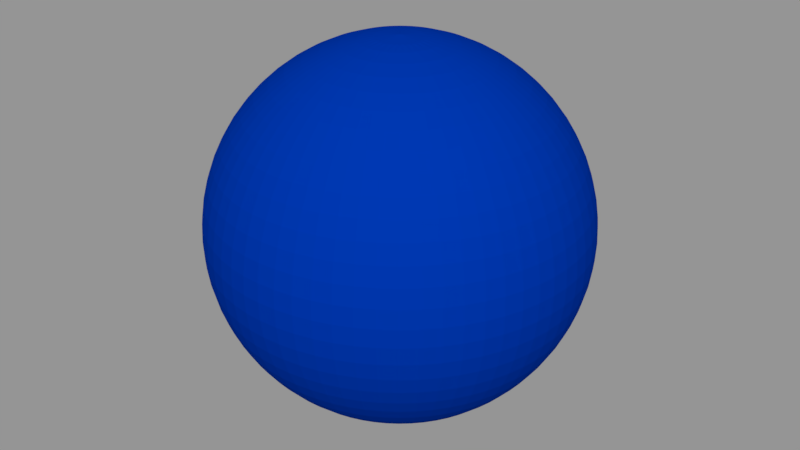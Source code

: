 # Source: B.blend  (saved by Blender 2.79.0; exported with 4.5.12 LTS)
import bpy
from mathutils import Matrix  # noqa: F401  (used for matrix-valued properties, if any)

bpy.ops.wm.read_factory_settings(use_empty=True)
scene = bpy.context.scene
scene.name = 'Scene'

# ---- collections
col_collection_1 = bpy.data.collections.new('Collection 1'); scene.collection.children.link(col_collection_1)

# ---- materials (node trees are filled in below, after node groups)
mat_material_blue = bpy.data.materials.new('Material.blue')
mat_material_blue.alpha_threshold = 0.0
mat_material_blue.use_transparent_shadow = False
mat_material_blue.diffuse_color = (0.0, 0.0319, 0.3613, 1.0)
mat_material_blue.roughness = 0.5
mat_material_003 = bpy.data.materials.new('Material.003')
mat_material_003.alpha_threshold = 0.0
mat_material_003.use_transparent_shadow = False
mat_material_003.diffuse_color = (1.0, 1.0, 1.0, 1.0)
mat_material_003.roughness = 0.5

# ---- material node trees

# ---- meshes
me_sphere = bpy.data.meshes.new('Sphere')
me_sphere.from_pydata([(-5.995e-08, 0.1089, 0.5477), (-5.995e-08, 0.2137, 0.5159), (-5.995e-08, 0.3102, 0.4643), (-5.995e-08, 0.3949, 0.3949), (-5.995e-08, 0.4643, 0.3102), (-5.995e-08, 0.5159, 0.2137), (-5.995e-08, 0.5477, 0.1089), (-5.995e-08, 0.5584, 4.165e-08), (-5.995e-08, 0.5477, -0.1089), (-5.995e-08, 0.3102, -0.4643), (0.02125, 0.1069, 0.5477), (0.04169, 0.2096, 0.5159), (0.06053, 0.3043, 0.4643), (0.07704, 0.3873, 0.3949), (0.09058, 0.4554, 0.3102), (0.1007, 0.506, 0.2137), (0.1069, 0.5372, 0.1089), (0.1089, 0.5477, 4.165e-08), (0.1069, 0.5372, -0.1089), (0.1007, 0.506, -0.2137), (0.09058, 0.4554, -0.3102), (0.07704, 0.3873, -0.3949), (0.06053, 0.3043, -0.4643), (0.04169, 0.2096, -0.5159), (0.02125, 0.1069, -0.5477), (0.04169, 0.1007, 0.5477), (0.08178, 0.1974, 0.5159), (0.1187, 0.2866, 0.4643), (0.1511, 0.3648, 0.3949), (0.1777, 0.429, 0.3102), (0.1974, 0.4766, 0.2137), (0.2096, 0.506, 0.1089), (0.2137, 0.5159, 4.165e-08), (0.2096, 0.506, -0.1089), (0.1974, 0.4766, -0.2137), (0.1777, 0.429, -0.3102), (0.1511, 0.3648, -0.3949), (0.1187, 0.2866, -0.4643), (0.08178, 0.1974, -0.5159), (0.04169, 0.1007, -0.5477), (0.06053, 0.09058, 0.5477), (0.1187, 0.1777, 0.5159), (0.1724, 0.258, 0.4643), (0.2194, 0.3283, 0.3949), (0.258, 0.3861, 0.3102), (0.2866, 0.429, 0.2137), (0.3043, 0.4554, 0.1089), (0.3102, 0.4643, 4.165e-08), (0.3043, 0.4554, -0.1089), (0.2866, 0.429, -0.2137), (0.258, 0.3861, -0.3102), (0.2194, 0.3283, -0.3949), (0.1724, 0.258, -0.4643), (0.1187, 0.1777, -0.5159), (0.06053, 0.09058, -0.5477), (0.07704, 0.07704, 0.5477), (0.1511, 0.1511, 0.5159), (0.2194, 0.2194, 0.4643), (0.2792, 0.2792, 0.3949), (0.3283, 0.3283, 0.3102), (0.3648, 0.3648, 0.2137), (0.3873, 0.3873, 0.1089), (0.3949, 0.3949, 4.165e-08), (0.3873, 0.3873, -0.1089), (0.3648, 0.3648, -0.2137), (0.3283, 0.3283, -0.3102), (0.2792, 0.2792, -0.3949), (0.2194, 0.2194, -0.4643), (0.1511, 0.1511, -0.5159), (0.07703, 0.07703, -0.5477), (0.09058, 0.06053, 0.5477), (0.1777, 0.1187, 0.5159), (0.258, 0.1724, 0.4643), (0.3283, 0.2194, 0.3949), (0.3861, 0.258, 0.3102), (0.429, 0.2866, 0.2137), (0.4554, 0.3043, 0.1089), (0.4643, 0.3102, 4.165e-08), (0.4554, 0.3043, -0.1089), (0.429, 0.2866, -0.2137), (0.3861, 0.258, -0.3102), (0.3283, 0.2194, -0.3949), (0.258, 0.1724, -0.4643), (0.1777, 0.1187, -0.5159), (0.09058, 0.06053, -0.5477), (0.1007, 0.04169, 0.5477), (0.1974, 0.08178, 0.5159), (0.2866, 0.1187, 0.4643), (0.3648, 0.1511, 0.3949), (0.429, 0.1777, 0.3102), (0.4766, 0.1974, 0.2137), (0.506, 0.2096, 0.1089), (0.5159, 0.2137, 4.165e-08), (0.506, 0.2096, -0.1089), (0.4766, 0.1974, -0.2137), (0.429, 0.1777, -0.3102), (0.3648, 0.1511, -0.3949), (0.2866, 0.1187, -0.4643), (0.1974, 0.08178, -0.5159), (0.1007, 0.04169, -0.5477), (0.1069, 0.02125, 0.5477), (0.2096, 0.04169, 0.5159), (0.3043, 0.06053, 0.4643), (0.3873, 0.07703, 0.3949), (0.4554, 0.09058, 0.3102), (0.506, 0.1007, 0.2137), (0.5372, 0.1069, 0.1089), (0.5477, 0.1089, 4.165e-08), (0.5372, 0.1069, -0.1089), (0.506, 0.1007, -0.2137), (0.4554, 0.09058, -0.3102), (0.3873, 0.07703, -0.3949), (0.3043, 0.06053, -0.4643), (0.2096, 0.04169, -0.5159), (0.1069, 0.02125, -0.5477), (0.1089, -9.482e-08, 0.5477), (0.2137, -9.066e-08, 0.5159), (0.3102, -8.65e-08, 0.4643), (0.3949, -9.066e-08, 0.3949), (0.4643, -9.898e-08, 0.3102), (0.5159, -6.569e-08, 0.2137), (0.5477, -1.323e-07, 0.1089), (0.5584, -1.239e-07, 4.165e-08), (0.5477, -1.323e-07, -0.1089), (0.5159, -4.073e-08, -0.2137), (0.4643, -9.898e-08, -0.3102), (0.3949, -9.066e-08, -0.3949), (0.3102, -1.031e-07, -0.4643), (0.2137, -8.234e-08, -0.5159), (0.1089, -8.442e-08, -0.5477), (0.1069, -0.02125, 0.5477), (0.2096, -0.04169, 0.5159), (0.3043, -0.06053, 0.4643), (0.3873, -0.07704, 0.3949), (0.4554, -0.09058, 0.3102), (0.506, -0.1007, 0.2137), (0.5372, -0.1069, 0.1089), (0.5477, -0.1089, 4.165e-08), (0.5372, -0.1069, -0.1089), (0.506, -0.1007, -0.2137), (0.4554, -0.09058, -0.3102), (0.3873, -0.07704, -0.3949), (0.3043, -0.06053, -0.4643), (0.2096, -0.04169, -0.5159), (0.1069, -0.02125, -0.5477), (0.1007, -0.04169, 0.5477), (0.1974, -0.08178, 0.5159), (0.2866, -0.1187, 0.4643), (0.3648, -0.1511, 0.3949), (0.429, -0.1777, 0.3102), (0.4766, -0.1974, 0.2137), (0.506, -0.2096, 0.1089), (0.5159, -0.2137, 4.165e-08), (0.506, -0.2096, -0.1089), (0.4766, -0.1974, -0.2137), (0.429, -0.1777, -0.3102), (0.3648, -0.1511, -0.3949), (0.2866, -0.1187, -0.4643), (0.1974, -0.08178, -0.5159), (0.1007, -0.04169, -0.5477), (0.09058, -0.06053, 0.5477), (0.1777, -0.1187, 0.5159), (0.258, -0.1724, 0.4643), (0.3283, -0.2194, 0.3949), (0.3861, -0.258, 0.3102), (0.429, -0.2866, 0.2137), (0.4554, -0.3043, 0.1089), (0.4643, -0.3102, 4.165e-08), (0.4554, -0.3043, -0.1089), (0.429, -0.2866, -0.2137), (0.3861, -0.258, -0.3102), (0.3283, -0.2194, -0.3949), (0.258, -0.1724, -0.4643), (0.1777, -0.1187, -0.5159), (0.09058, -0.06053, -0.5477), (0.07704, -0.07704, 0.5477), (0.1511, -0.1511, 0.5159), (0.2194, -0.2194, 0.4643), (0.2792, -0.2792, 0.3949), (0.3283, -0.3283, 0.3102), (0.3648, -0.3648, 0.2137), (0.3873, -0.3873, 0.1089), (0.3949, -0.3949, 4.165e-08), (0.3873, -0.3873, -0.1089), (0.3648, -0.3648, -0.2137), (0.3283, -0.3283, -0.3102), (0.2792, -0.2792, -0.3949), (0.2194, -0.2194, -0.4643), (0.1511, -0.1511, -0.5159), (0.07703, -0.07704, -0.5477), (0.06053, -0.09058, 0.5477), (0.1187, -0.1777, 0.5159), (0.1724, -0.258, 0.4643), (0.2194, -0.3283, 0.3949), (0.258, -0.3861, 0.3102), (0.2866, -0.429, 0.2137), (0.3043, -0.4554, 0.1089), (0.3102, -0.4643, 4.165e-08), (0.3043, -0.4554, -0.1089), (0.2866, -0.429, -0.2137), (0.258, -0.3861, -0.3102), (0.2194, -0.3283, -0.3949), (0.1724, -0.258, -0.4643), (0.1187, -0.1777, -0.5159), (0.06053, -0.09058, -0.5477), (-5.995e-08, -9.437e-08, -0.5584), (0.04169, -0.1007, 0.5477), (0.08178, -0.1974, 0.5159), (0.1187, -0.2866, 0.4643), (0.1511, -0.3648, 0.3949), (0.1777, -0.429, 0.3102), (0.1974, -0.4766, 0.2137), (0.2096, -0.506, 0.1089), (0.2137, -0.5159, 4.165e-08), (0.2096, -0.506, -0.1089), (0.1974, -0.4766, -0.2137), (0.1777, -0.429, -0.3102), (0.1511, -0.3648, -0.3949), (0.1187, -0.2866, -0.4643), (0.08178, -0.1974, -0.5159), (0.04169, -0.1007, -0.5477), (0.02125, -0.1069, 0.5477), (0.04169, -0.2096, 0.5159), (0.06053, -0.3043, 0.4643), (0.07703, -0.3873, 0.3949), (0.09058, -0.4554, 0.3102), (0.1007, -0.506, 0.2137), (0.1069, -0.5372, 0.1089), (0.1089, -0.5477, 4.165e-08), (0.1069, -0.5372, -0.1089), (0.1007, -0.506, -0.2137), (0.09058, -0.4554, -0.3102), (0.07703, -0.3873, -0.3949), (0.06053, -0.3043, -0.4643), (0.04169, -0.2096, -0.5159), (0.02125, -0.1069, -0.5477), (-6.397e-08, -0.1089, 0.5477), (-3.693e-08, -0.2137, 0.5159), (-4.525e-08, -0.3102, 0.4643), (-7.438e-08, -0.3949, 0.3949), (-1.077e-07, -0.4643, 0.3102), (-2.445e-08, -0.5159, 0.2137), (-1.077e-07, -0.5477, 0.1089), (-1.16e-07, -0.5584, 4.165e-08), (-1.077e-07, -0.5477, -0.1089), (-2.445e-08, -0.5159, -0.2137), (-1.077e-07, -0.4643, -0.3102), (-7.438e-08, -0.3949, -0.3949), (-6.605e-08, -0.3102, -0.4643), (-5.773e-08, -0.2137, -0.5159), (-5.773e-08, -0.1089, -0.5477), (-0.02125, -0.1069, 0.5477), (-0.04169, -0.2096, 0.5159), (-0.06053, -0.3043, 0.4643), (-0.07704, -0.3873, 0.3949), (-0.09058, -0.4554, 0.3102), (-0.1007, -0.506, 0.2137), (-0.1069, -0.5372, 0.1089), (-0.1089, -0.5477, 4.165e-08), (-0.1069, -0.5372, -0.1089), (-0.1007, -0.506, -0.2137), (-0.09058, -0.4554, -0.3102), (-0.07704, -0.3873, -0.3949), (-0.06053, -0.3043, -0.4643), (-0.04169, -0.2096, -0.5159), (-0.02125, -0.1069, -0.5477), (-0.04169, -0.1007, 0.5477), (-0.08178, -0.1974, 0.5159), (-0.1187, -0.2866, 0.4643), (-0.1511, -0.3648, 0.3949), (-0.1777, -0.429, 0.3102), (-0.1974, -0.4766, 0.2137), (-0.2096, -0.506, 0.1089), (-0.2137, -0.5159, 4.165e-08), (-0.2096, -0.506, -0.1089), (-0.1974, -0.4766, -0.2137), (-0.1777, -0.429, -0.3102), (-0.1511, -0.3648, -0.3949), (-0.1187, -0.2866, -0.4643), (-0.08178, -0.1974, -0.5159), (-0.04169, -0.1007, -0.5477), (-0.06053, -0.09058, 0.5477), (-0.1187, -0.1777, 0.5159), (-0.1724, -0.258, 0.4643), (-0.2194, -0.3283, 0.3949), (-0.258, -0.3861, 0.3102), (-0.2866, -0.429, 0.2137), (-0.3043, -0.4554, 0.1089), (-0.3102, -0.4643, 4.165e-08), (-0.3043, -0.4554, -0.1089), (-0.2866, -0.429, -0.2137), (-0.258, -0.3861, -0.3102), (-0.2194, -0.3283, -0.3949), (-0.1724, -0.258, -0.4643), (-0.1187, -0.1777, -0.5159), (-0.06053, -0.09058, -0.5477), (-1.886e-07, -2.23e-07, 0.5584), (-0.07704, -0.07704, 0.5477), (-0.1511, -0.1511, 0.5159), (-0.2194, -0.2194, 0.4643), (-0.2792, -0.2792, 0.3949), (-0.3283, -0.3283, 0.3102), (-0.3648, -0.3648, 0.2137), (-0.3873, -0.3873, 0.1089), (-0.3949, -0.3949, 4.165e-08), (-0.3873, -0.3873, -0.1089), (-0.3648, -0.3648, -0.2137), (-0.3283, -0.3283, -0.3102), (-0.2792, -0.2792, -0.3949), (-0.2194, -0.2194, -0.4643), (-0.1511, -0.1511, -0.5159), (-0.07704, -0.07704, -0.5477), (-0.09058, -0.06053, 0.5477), (-0.1777, -0.1187, 0.5159), (-0.258, -0.1724, 0.4643), (-0.3283, -0.2194, 0.3949), (-0.3861, -0.258, 0.3102), (-0.429, -0.2866, 0.2137), (-0.4554, -0.3043, 0.1089), (-0.4643, -0.3102, 4.165e-08), (-0.4554, -0.3043, -0.1089), (-0.429, -0.2866, -0.2137), (-0.3861, -0.258, -0.3102), (-0.3283, -0.2194, -0.3949), (-0.258, -0.1724, -0.4643), (-0.1777, -0.1187, -0.5159), (-0.09058, -0.06053, -0.5477), (-0.1007, -0.04169, 0.5477), (-0.1974, -0.08178, 0.5159), (-0.2866, -0.1187, 0.4643), (-0.3648, -0.1511, 0.3949), (-0.429, -0.1777, 0.3102), (-0.4766, -0.1974, 0.2137), (-0.506, -0.2096, 0.1089), (-0.5159, -0.2137, 4.165e-08), (-0.506, -0.2096, -0.1089), (-0.4766, -0.1974, -0.2137), (-0.429, -0.1777, -0.3102), (-0.3648, -0.1511, -0.3949), (-0.2866, -0.1187, -0.4643), (-0.1974, -0.08178, -0.5159), (-0.1007, -0.04169, -0.5477), (-0.1069, -0.02125, 0.5477), (-0.2096, -0.04169, 0.5159), (-0.3043, -0.06053, 0.4643), (-0.3873, -0.07704, 0.3949), (-0.4554, -0.09058, 0.3102), (-0.506, -0.1007, 0.2137), (-0.5372, -0.1069, 0.1089), (-0.5477, -0.1089, 4.165e-08), (-0.5372, -0.1069, -0.1089), (-0.506, -0.1007, -0.2137), (-0.4554, -0.09058, -0.3102), (-0.3873, -0.07704, -0.3949), (-0.3043, -0.06053, -0.4643), (-0.2096, -0.04169, -0.5159), (-0.1069, -0.02125, -0.5477), (-0.1089, -8.65e-08, 0.5477), (-0.2137, -6.985e-08, 0.5159), (-0.3102, -6.985e-08, 0.4643), (-0.3949, -1.577e-08, 0.3949), (-0.4643, 9.198e-09, 0.3102), (-0.5159, -9.066e-08, 0.2137), (-0.5477, 3.416e-08, 0.1089), (-0.5584, 9.198e-09, 4.165e-08), (-0.5477, 3.416e-08, -0.1089), (-0.5159, -9.066e-08, -0.2137), (-0.4643, 9.198e-09, -0.3102), (-0.3949, -1.577e-08, -0.3949), (-0.3102, -5.737e-08, -0.4643), (-0.2137, -5.321e-08, -0.5159), (-0.1089, -8.858e-08, -0.5477), (-0.1069, 0.02125, 0.5477), (-0.2096, 0.04169, 0.5159), (-0.3043, 0.06053, 0.4643), (-0.3873, 0.07704, 0.3949), (-0.4554, 0.09058, 0.3102), (-0.506, 0.1007, 0.2137), (-0.5372, 0.1069, 0.1089), (-0.5477, 0.1089, 4.165e-08), (-0.5372, 0.1069, -0.1089), (-0.506, 0.1007, -0.2137), (-0.4554, 0.09058, -0.3102), (-0.3873, 0.07704, -0.3949), (-0.3043, 0.06053, -0.4643), (-0.2096, 0.04169, -0.5159), (-0.1069, 0.02125, -0.5477), (-0.1007, 0.04169, 0.5477), (-0.1974, 0.08178, 0.5159), (-0.2866, 0.1187, 0.4643), (-0.3648, 0.1511, 0.3949), (-0.429, 0.1777, 0.3102), (-0.4766, 0.1974, 0.2137), (-0.506, 0.2096, 0.1089), (-0.5159, 0.2137, 4.165e-08), (-0.506, 0.2096, -0.1089), (-0.4766, 0.1974, -0.2137), (-0.429, 0.1777, -0.3102), (-0.3648, 0.1511, -0.3949), (-0.2866, 0.1187, -0.4643), (-0.1974, 0.08178, -0.5159), (-0.1007, 0.04169, -0.5477), (-0.09058, 0.06053, 0.5477), (-0.1777, 0.1187, 0.5159), (-0.258, 0.1724, 0.4643), (-0.3283, 0.2194, 0.3949), (-0.3861, 0.258, 0.3102), (-0.429, 0.2866, 0.2137), (-0.4554, 0.3043, 0.1089), (-0.4643, 0.3102, 4.165e-08), (-0.4554, 0.3043, -0.1089), (-0.429, 0.2866, -0.2137), (-0.3861, 0.258, -0.3102), (-0.3283, 0.2194, -0.3949), (-0.258, 0.1724, -0.4643), (-0.1777, 0.1187, -0.5159), (-0.09058, 0.06053, -0.5477), (-0.07704, 0.07703, 0.5477), (-0.1511, 0.1511, 0.5159), (-0.2194, 0.2194, 0.4643), (-0.2792, 0.2792, 0.3949), (-0.3283, 0.3283, 0.3102), (-0.3648, 0.3648, 0.2137), (-0.3873, 0.3873, 0.1089), (-0.3949, 0.3949, 4.165e-08), (-0.3873, 0.3873, -0.1089), (-0.3648, 0.3648, -0.2137), (-0.3283, 0.3283, -0.3102), (-0.2792, 0.2792, -0.3949), (-0.2194, 0.2194, -0.4643), (-0.1511, 0.1511, -0.5159), (-0.07704, 0.07703, -0.5477), (-0.06053, 0.09058, 0.5477), (-0.1187, 0.1777, 0.5159), (-0.1724, 0.258, 0.4643), (-0.2194, 0.3283, 0.3949), (-0.258, 0.3861, 0.3102), (-0.2866, 0.429, 0.2137), (-0.3043, 0.4554, 0.1089), (-0.3102, 0.4643, 4.165e-08), (-0.3043, 0.4554, -0.1089), (-0.2866, 0.429, -0.2137), (-0.258, 0.3861, -0.3102), (-0.2194, 0.3283, -0.3949), (-0.1724, 0.258, -0.4643), (-0.1187, 0.1777, -0.5159), (-0.06053, 0.09058, -0.5477), (-0.04169, 0.1007, 0.5477), (-0.08178, 0.1974, 0.5159), (-0.1187, 0.2866, 0.4643), (-0.1511, 0.3648, 0.3949), (-0.1777, 0.429, 0.3102), (-0.1974, 0.4766, 0.2137), (-0.2096, 0.506, 0.1089), (-0.2137, 0.5159, 4.165e-08), (-0.2096, 0.506, -0.1089), (-0.1974, 0.4766, -0.2137), (-0.1777, 0.429, -0.3102), (-0.1511, 0.3648, -0.3949), (-0.1187, 0.2866, -0.4643), (-0.08178, 0.1974, -0.5159), (-0.04169, 0.1007, -0.5477), (-0.02125, 0.1069, 0.5477), (-0.04169, 0.2096, 0.5159), (-0.06053, 0.3043, 0.4643), (-0.07703, 0.3873, 0.3949), (-0.09058, 0.4554, 0.3102), (-0.1007, 0.506, 0.2137), (-0.1069, 0.5372, 0.1089), (-0.1089, 0.5477, 4.165e-08), (-0.1069, 0.5372, -0.1089), (-0.1007, 0.506, -0.2137), (-0.09058, 0.4554, -0.3102), (-0.07703, 0.3873, -0.3949), (-0.06053, 0.3043, -0.4643), (-0.04169, 0.2096, -0.5159), (-0.02125, 0.1069, -0.5477), (-2.445e-08, 0.5159, -0.2137), (9.205e-08, 0.4643, -0.3102), (2.548e-08, 0.3949, -0.3949), (-1.613e-08, 0.2137, -0.5159), (-5.149e-08, 0.1089, -0.5477)], [], [(1, 0, 10, 11), (477, 8, 18, 19), (2, 1, 11, 12), (478, 477, 19, 20), (3, 2, 12, 13), (479, 478, 20, 21), (4, 3, 13, 14), (9, 479, 21, 22), (5, 4, 14, 15), (480, 9, 22, 23), (6, 5, 15, 16), (481, 480, 23, 24), (7, 6, 16, 17), (0, 296, 10), (205, 481, 24), (8, 7, 17, 18), (17, 16, 31, 32), (10, 296, 25), (205, 24, 39), (18, 17, 32, 33), (11, 10, 25, 26), (19, 18, 33, 34), (12, 11, 26, 27), (20, 19, 34, 35), (13, 12, 27, 28), (21, 20, 35, 36), (14, 13, 28, 29), (22, 21, 36, 37), (15, 14, 29, 30), (23, 22, 37, 38), (16, 15, 30, 31), (24, 23, 38, 39), (36, 35, 50, 51), (29, 28, 43, 44), (37, 36, 51, 52), (30, 29, 44, 45), (38, 37, 52, 53), (31, 30, 45, 46), (39, 38, 53, 54), (32, 31, 46, 47), (25, 296, 40), (205, 39, 54), (33, 32, 47, 48), (26, 25, 40, 41), (34, 33, 48, 49), (27, 26, 41, 42), (35, 34, 49, 50), (28, 27, 42, 43), (205, 54, 69), (48, 47, 62, 63), (41, 40, 55, 56), (49, 48, 63, 64), (42, 41, 56, 57), (50, 49, 64, 65), (43, 42, 57, 58), (51, 50, 65, 66), (44, 43, 58, 59), (52, 51, 66, 67), (45, 44, 59, 60), (53, 52, 67, 68), (46, 45, 60, 61), (54, 53, 68, 69), (47, 46, 61, 62), (40, 296, 55), (67, 66, 81, 82), (60, 59, 74, 75), (68, 67, 82, 83), (61, 60, 75, 76), (69, 68, 83, 84), (62, 61, 76, 77), (55, 296, 70), (205, 69, 84), (63, 62, 77, 78), (56, 55, 70, 71), (64, 63, 78, 79), (57, 56, 71, 72), (65, 64, 79, 80), (58, 57, 72, 73), (66, 65, 80, 81), (59, 58, 73, 74), (71, 70, 85, 86), (79, 78, 93, 94), (72, 71, 86, 87), (80, 79, 94, 95), (73, 72, 87, 88), (81, 80, 95, 96), (74, 73, 88, 89), (82, 81, 96, 97), (75, 74, 89, 90), (83, 82, 97, 98), (76, 75, 90, 91), (84, 83, 98, 99), (77, 76, 91, 92), (70, 296, 85), (205, 84, 99), (78, 77, 92, 93), (90, 89, 104, 105), (98, 97, 112, 113), (91, 90, 105, 106), (99, 98, 113, 114), (92, 91, 106, 107), (85, 296, 100), (205, 99, 114), (93, 92, 107, 108), (86, 85, 100, 101), (94, 93, 108, 109), (87, 86, 101, 102), (95, 94, 109, 110), (88, 87, 102, 103), (96, 95, 110, 111), (89, 88, 103, 104), (97, 96, 111, 112), (109, 108, 123, 124), (102, 101, 116, 117), (110, 109, 124, 125), (103, 102, 117, 118), (111, 110, 125, 126), (104, 103, 118, 119), (112, 111, 126, 127), (105, 104, 119, 120), (113, 112, 127, 128), (106, 105, 120, 121), (114, 113, 128, 129), (107, 106, 121, 122), (100, 296, 115), (205, 114, 129), (108, 107, 122, 123), (101, 100, 115, 116), (128, 127, 142, 143), (121, 120, 135, 136), (129, 128, 143, 144), (122, 121, 136, 137), (115, 296, 130), (205, 129, 144), (123, 122, 137, 138), (116, 115, 130, 131), (124, 123, 138, 139), (117, 116, 131, 132), (125, 124, 139, 140), (118, 117, 132, 133), (126, 125, 140, 141), (119, 118, 133, 134), (127, 126, 141, 142), (120, 119, 134, 135), (132, 131, 146, 147), (140, 139, 154, 155), (133, 132, 147, 148), (141, 140, 155, 156), (134, 133, 148, 149), (142, 141, 156, 157), (135, 134, 149, 150), (143, 142, 157, 158), (136, 135, 150, 151), (144, 143, 158, 159), (137, 136, 151, 152), (130, 296, 145), (205, 144, 159), (138, 137, 152, 153), (131, 130, 145, 146), (139, 138, 153, 154), (151, 150, 165, 166), (159, 158, 173, 174), (152, 151, 166, 167), (145, 296, 160), (205, 159, 174), (153, 152, 167, 168), (146, 145, 160, 161), (154, 153, 168, 169), (147, 146, 161, 162), (155, 154, 169, 170), (148, 147, 162, 163), (156, 155, 170, 171), (149, 148, 163, 164), (157, 156, 171, 172), (150, 149, 164, 165), (158, 157, 172, 173), (170, 169, 184, 185), (163, 162, 177, 178), (171, 170, 185, 186), (164, 163, 178, 179), (172, 171, 186, 187), (165, 164, 179, 180), (173, 172, 187, 188), (166, 165, 180, 181), (174, 173, 188, 189), (167, 166, 181, 182), (160, 296, 175), (205, 174, 189), (168, 167, 182, 183), (161, 160, 175, 176), (169, 168, 183, 184), (162, 161, 176, 177), (189, 188, 203, 204), (182, 181, 196, 197), (175, 296, 190), (205, 189, 204), (183, 182, 197, 198), (176, 175, 190, 191), (184, 183, 198, 199), (177, 176, 191, 192), (185, 184, 199, 200), (178, 177, 192, 193), (186, 185, 200, 201), (179, 178, 193, 194), (187, 186, 201, 202), (180, 179, 194, 195), (188, 187, 202, 203), (181, 180, 195, 196), (201, 200, 216, 217), (194, 193, 209, 210), (202, 201, 217, 218), (195, 194, 210, 211), (203, 202, 218, 219), (196, 195, 211, 212), (204, 203, 219, 220), (197, 196, 212, 213), (190, 296, 206), (205, 204, 220), (198, 197, 213, 214), (191, 190, 206, 207), (199, 198, 214, 215), (192, 191, 207, 208), (200, 199, 215, 216), (193, 192, 208, 209), (206, 296, 221), (205, 220, 235), (214, 213, 228, 229), (207, 206, 221, 222), (215, 214, 229, 230), (208, 207, 222, 223), (216, 215, 230, 231), (209, 208, 223, 224), (217, 216, 231, 232), (210, 209, 224, 225), (218, 217, 232, 233), (211, 210, 225, 226), (219, 218, 233, 234), (212, 211, 226, 227), (220, 219, 234, 235), (213, 212, 227, 228), (225, 224, 239, 240), (233, 232, 247, 248), (226, 225, 240, 241), (234, 233, 248, 249), (227, 226, 241, 242), (235, 234, 249, 250), (228, 227, 242, 243), (221, 296, 236), (205, 235, 250), (229, 228, 243, 244), (222, 221, 236, 237), (230, 229, 244, 245), (223, 222, 237, 238), (231, 230, 245, 246), (224, 223, 238, 239), (232, 231, 246, 247), (244, 243, 258, 259), (237, 236, 251, 252), (245, 244, 259, 260), (238, 237, 252, 253), (246, 245, 260, 261), (239, 238, 253, 254), (247, 246, 261, 262), (240, 239, 254, 255), (248, 247, 262, 263), (241, 240, 255, 256), (249, 248, 263, 264), (242, 241, 256, 257), (250, 249, 264, 265), (243, 242, 257, 258), (236, 296, 251), (205, 250, 265), (263, 262, 277, 278), (256, 255, 270, 271), (264, 263, 278, 279), (257, 256, 271, 272), (265, 264, 279, 280), (258, 257, 272, 273), (251, 296, 266), (205, 265, 280), (259, 258, 273, 274), (252, 251, 266, 267), (260, 259, 274, 275), (253, 252, 267, 268), (261, 260, 275, 276), (254, 253, 268, 269), (262, 261, 276, 277), (255, 254, 269, 270), (267, 266, 281, 282), (275, 274, 289, 290), (268, 267, 282, 283), (276, 275, 290, 291), (269, 268, 283, 284), (277, 276, 291, 292), (270, 269, 284, 285), (278, 277, 292, 293), (271, 270, 285, 286), (279, 278, 293, 294), (272, 271, 286, 287), (280, 279, 294, 295), (273, 272, 287, 288), (266, 296, 281), (205, 280, 295), (274, 273, 288, 289), (286, 285, 301, 302), (294, 293, 309, 310), (287, 286, 302, 303), (295, 294, 310, 311), (288, 287, 303, 304), (281, 296, 297), (205, 295, 311), (289, 288, 304, 305), (282, 281, 297, 298), (290, 289, 305, 306), (283, 282, 298, 299), (291, 290, 306, 307), (284, 283, 299, 300), (292, 291, 307, 308), (285, 284, 300, 301), (293, 292, 308, 309), (306, 305, 320, 321), (299, 298, 313, 314), (307, 306, 321, 322), (300, 299, 314, 315), (308, 307, 322, 323), (301, 300, 315, 316), (309, 308, 323, 324), (302, 301, 316, 317), (310, 309, 324, 325), (303, 302, 317, 318), (311, 310, 325, 326), (304, 303, 318, 319), (297, 296, 312), (205, 311, 326), (305, 304, 319, 320), (298, 297, 312, 313), (325, 324, 339, 340), (318, 317, 332, 333), (326, 325, 340, 341), (319, 318, 333, 334), (312, 296, 327), (205, 326, 341), (320, 319, 334, 335), (313, 312, 327, 328), (321, 320, 335, 336), (314, 313, 328, 329), (322, 321, 336, 337), (315, 314, 329, 330), (323, 322, 337, 338), (316, 315, 330, 331), (324, 323, 338, 339), (317, 316, 331, 332), (337, 336, 351, 352), (330, 329, 344, 345), (338, 337, 352, 353), (331, 330, 345, 346), (339, 338, 353, 354), (332, 331, 346, 347), (340, 339, 354, 355), (333, 332, 347, 348), (341, 340, 355, 356), (334, 333, 348, 349), (327, 296, 342), (205, 341, 356), (335, 334, 349, 350), (328, 327, 342, 343), (336, 335, 350, 351), (329, 328, 343, 344), (356, 355, 370, 371), (349, 348, 363, 364), (342, 296, 357), (205, 356, 371), (350, 349, 364, 365), (343, 342, 357, 358), (351, 350, 365, 366), (344, 343, 358, 359), (352, 351, 366, 367), (345, 344, 359, 360), (353, 352, 367, 368), (346, 345, 360, 361), (354, 353, 368, 369), (347, 346, 361, 362), (355, 354, 369, 370), (348, 347, 362, 363), (360, 359, 374, 375), (368, 367, 382, 383), (361, 360, 375, 376), (369, 368, 383, 384), (362, 361, 376, 377), (370, 369, 384, 385), (363, 362, 377, 378), (371, 370, 385, 386), (364, 363, 378, 379), (357, 296, 372), (205, 371, 386), (365, 364, 379, 380), (358, 357, 372, 373), (366, 365, 380, 381), (359, 358, 373, 374), (367, 366, 381, 382), (379, 378, 393, 394), (372, 296, 387), (205, 386, 401), (380, 379, 394, 395), (373, 372, 387, 388), (381, 380, 395, 396), (374, 373, 388, 389), (382, 381, 396, 397), (375, 374, 389, 390), (383, 382, 397, 398), (376, 375, 390, 391), (384, 383, 398, 399), (377, 376, 391, 392), (385, 384, 399, 400), (378, 377, 392, 393), (386, 385, 400, 401), (398, 397, 412, 413), (391, 390, 405, 406), (399, 398, 413, 414), (392, 391, 406, 407), (400, 399, 414, 415), (393, 392, 407, 408), (401, 400, 415, 416), (394, 393, 408, 409), (387, 296, 402), (205, 401, 416), (395, 394, 409, 410), (388, 387, 402, 403), (396, 395, 410, 411), (389, 388, 403, 404), (397, 396, 411, 412), (390, 389, 404, 405), (402, 296, 417), (205, 416, 431), (410, 409, 424, 425), (403, 402, 417, 418), (411, 410, 425, 426), (404, 403, 418, 419), (412, 411, 426, 427), (405, 404, 419, 420), (413, 412, 427, 428), (406, 405, 420, 421), (414, 413, 428, 429), (407, 406, 421, 422), (415, 414, 429, 430), (408, 407, 422, 423), (416, 415, 430, 431), (409, 408, 423, 424), (421, 420, 435, 436), (429, 428, 443, 444), (422, 421, 436, 437), (430, 429, 444, 445), (423, 422, 437, 438), (431, 430, 445, 446), (424, 423, 438, 439), (417, 296, 432), (205, 431, 446), (425, 424, 439, 440), (418, 417, 432, 433), (426, 425, 440, 441), (419, 418, 433, 434), (427, 426, 441, 442), (420, 419, 434, 435), (428, 427, 442, 443), (440, 439, 454, 455), (433, 432, 447, 448), (441, 440, 455, 456), (434, 433, 448, 449), (442, 441, 456, 457), (435, 434, 449, 450), (443, 442, 457, 458), (436, 435, 450, 451), (444, 443, 458, 459), (437, 436, 451, 452), (445, 444, 459, 460), (438, 437, 452, 453), (446, 445, 460, 461), (439, 438, 453, 454), (432, 296, 447), (205, 446, 461), (459, 458, 473, 474), (452, 451, 466, 467), (460, 459, 474, 475), (453, 452, 467, 468), (461, 460, 475, 476), (454, 453, 468, 469), (447, 296, 462), (205, 461, 476), (455, 454, 469, 470), (448, 447, 462, 463), (456, 455, 470, 471), (449, 448, 463, 464), (457, 456, 471, 472), (450, 449, 464, 465), (458, 457, 472, 473), (451, 450, 465, 466), (471, 470, 8, 477), (464, 463, 1, 2), (472, 471, 477, 478), (465, 464, 2, 3), (473, 472, 478, 479), (466, 465, 3, 4), (474, 473, 479, 9), (467, 466, 4, 5), (475, 474, 9, 480), (468, 467, 5, 6), (476, 475, 480, 481), (469, 468, 6, 7), (462, 296, 0), (205, 476, 481), (470, 469, 7, 8), (463, 462, 0, 1)])
me_sphere.materials.append(mat_material_blue)
me_sphere.use_remesh_preserve_volume = False
me_sphere.use_remesh_preserve_attributes = False
me_sphere.use_mirror_vertex_groups = False
me_sphere.update()

# ---- curves / text
txt_text = bpy.data.curves.new('Text', 'FONT')
txt_text.dimensions = '2D'
txt_text.body = ' B'
txt_text.materials.append(mat_material_003)
txt_text.use_path_clamp = True
txt_text.bevel_resolution = 0
txt_text.offset_x = -0.625
txt_text.offset_y = -0.3365

# ---- objects
ob_sphere = bpy.data.objects.new('Sphere', me_sphere)
ob_text = bpy.data.objects.new('Text', txt_text)

# ---- transforms, parenting, visibility, modifiers, constraints
ob_sphere.location = (0.0, 0.0, 0.0)
ob_sphere.scale = (0.25, 0.25, 0.25)
ob_sphere.lock_location = (True, True, True)
ob_sphere.lock_rotation = (True, True, True)
ob_sphere.lock_scale = (True, True, True)
ob_sphere.lineart.crease_threshold = 0.0
_m = ob_sphere.modifiers.new('Subsurf', 'SUBSURF')
_m.uv_smooth = 'PRESERVE_CORNERS'
_m.quality = 1
_m.levels = 4
_m.render_levels = 1
_m.show_only_control_edges = False
ob_text.location = (-0.01, -0.01, 0.0)
ob_text.rotation_euler = (1.571, 0.0, -1.571)
ob_text.scale = (0.15, 0.15, 0.15)
ob_text.lock_location = (True, True, True)
ob_text.lock_scale = (True, True, True)
ob_text.lineart.crease_threshold = 0.0
_m = ob_text.modifiers.new('Subsurf', 'SUBSURF')
_m.uv_smooth = 'PRESERVE_CORNERS'
_m.quality = 1
_m.subdivision_type = 'SIMPLE'
_m.levels = 5
_m.render_levels = 1
_m.show_only_control_edges = False
_m = ob_text.modifiers.new('Shrinkwrap', 'SHRINKWRAP')
_m.wrap_method = 'PROJECT'
_m.target = ob_sphere
_m.offset = 0.01
_m.use_project_z = True
_m.use_negative_direction = True

# ---- collection membership
col_collection_1.objects.link(ob_sphere)
col_collection_1.objects.link(ob_text)

# ---- scene / render settings (as saved in the file)
scene.frame_start = 1; scene.frame_end = 250; scene.frame_set(1)
scene.render.engine = 'BLENDER_EEVEE_NEXT'
scene.render.resolution_percentage = 50
scene.render.dither_intensity = 0.0
scene.cycles.use_denoising = False
scene.cycles.samples = 128
scene.cycles.sampling_pattern = 'TABULATED_SOBOL'
scene.cycles.use_adaptive_sampling = False
scene.cycles.use_light_tree = False
scene.cycles.blur_glossy = 0.0
scene.cycles.sample_clamp_indirect = 0.0
scene.view_settings.view_transform = 'Standard'
bpy.context.view_layer.update()

# ---- added for rendering (the .blend has no active camera and no usable light): camera, sun + grey world if the file has none
cam_auto = bpy.data.cameras.new('AutoCamera')
cam_auto.lens = 50.0
cam_auto.sensor_width = 36.0
cam_auto.clip_end = 1000.0
ob_auto_camera = bpy.data.objects.new('AutoCamera', cam_auto)
scene.collection.objects.link(ob_auto_camera)
ob_auto_camera.location = (0.447451, -0.536941, 0.357961)
ob_auto_camera.rotation_euler = (1.09748, -7.21219e-08, 0.694738)
scene.camera = ob_auto_camera
light_auto_sun = bpy.data.lights.new('AutoSun', 'SUN')
light_auto_sun.energy = 3.0
light_auto_sun.angle = 0.0523599
ob_auto_sun = bpy.data.objects.new('AutoSun', light_auto_sun)
scene.collection.objects.link(ob_auto_sun)
ob_auto_sun.rotation_euler = (0.872665, 0.174533, 0.523599)
if scene.world is None:
    world_auto = bpy.data.worlds.new('AutoWorld')
    world_auto.color = (0.3, 0.3, 0.3)
    scene.world = world_auto
bpy.context.view_layer.update()
